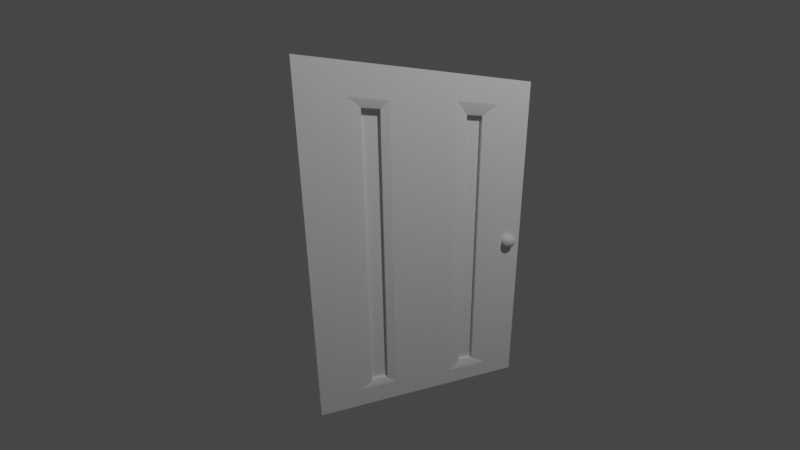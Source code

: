 # Source: door.blend  (saved by Blender 3.1.7; exported with 4.5.12 LTS)
import bpy
from mathutils import Matrix  # noqa: F401  (used for matrix-valued properties, if any)

bpy.ops.wm.read_factory_settings(use_empty=True)
scene = bpy.context.scene
scene.name = 'Scene'

# ---- collections
col_collection = bpy.data.collections.new('Collection'); scene.collection.children.link(col_collection)

# ---- node groups
ng_auto_smooth = bpy.data.node_groups.new('Auto Smooth', 'GeometryNodeTree')
_s = ng_auto_smooth.interface.new_socket(name='Geometry', in_out='OUTPUT', socket_type='NodeSocketGeometry')
_s = ng_auto_smooth.interface.new_socket(name='Geometry', in_out='INPUT', socket_type='NodeSocketGeometry')
_s = ng_auto_smooth.interface.new_socket(name='Angle', in_out='INPUT', socket_type='NodeSocketFloat')
_s.subtype = 'ANGLE'
_s.min_value = 0.0
_s.max_value = 3.142
ng_auto_smooth.is_modifier = True
_N = ng_auto_smooth.nodes; _L = ng_auto_smooth.links
n0 = _N.new('NodeGroupOutput'); n0.name = 'Group Output'; n0.location = (480, -100)
n1 = _N.new('NodeGroupInput'); n1.name = 'Group Input'; n1.location = (-420, -300)
n2 = _N.new('NodeGroupInput'); n2.name = 'Group Input.001'; n2.location = (-60, -100)
n3 = _N.new('GeometryNodeSetShadeSmooth'); n3.name = 'Set Shade Smooth'; n3.location = (120, -100)
n3.domain = 'EDGE'
n4 = _N.new('GeometryNodeSetShadeSmooth'); n4.name = 'Set Shade Smooth.001'; n4.location = (300, -100)
n5 = _N.new('GeometryNodeInputMeshEdgeAngle'); n5.name = 'Edge Angle'; n5.location = (-420, -220)
n6 = _N.new('GeometryNodeInputEdgeSmooth'); n6.name = 'Is Edge Smooth'; n6.location = (-60, -160)
n7 = _N.new('GeometryNodeInputShadeSmooth'); n7.name = 'Is Face Smooth'; n7.location = (-240, -340)
n8 = _N.new('FunctionNodeBooleanMath'); n8.name = 'Boolean Math'; n8.location = (-60, -220)
n9 = _N.new('FunctionNodeCompare'); n9.name = 'Compare'; n9.location = (-240, -180)
n9.operation = 'LESS_EQUAL'
_L.new(n5.outputs[0], n9.inputs[0])
_L.new(n4.outputs[0], n0.inputs[0])
_L.new(n1.outputs[1], n9.inputs[1])
_L.new(n9.outputs[0], n8.inputs[0])
_L.new(n7.outputs[0], n8.inputs[1])
_L.new(n2.outputs[0], n3.inputs[0])
_L.new(n6.outputs[0], n3.inputs[1])
_L.new(n3.outputs[0], n4.inputs[0])
_L.new(n8.outputs[0], n3.inputs[2])
n0.is_active_output = True

# ---- world
world_world = bpy.data.worlds.new('World'); scene.world = world_world
world_world.use_nodes = True; world_world.node_tree.nodes.clear()
_N = world_world.node_tree.nodes; _L = world_world.node_tree.links
n0 = _N.new('ShaderNodeOutputWorld'); n0.name = 'World Output'; n0.location = (300, 300)
n1 = _N.new('ShaderNodeBackground'); n1.name = 'Background'; n1.location = (10, 300)
n1.inputs[0].default_value = (0.05088, 0.05088, 0.05088, 1.0)
_L.new(n1.outputs[0], n0.inputs[0])
n0.is_active_output = True
world_world.color = (0.05088, 0.05088, 0.05088)
world_world.use_sun_shadow = False
world_world.sun_shadow_jitter_overblur = 0.0

# ---- cameras
cam_camera = bpy.data.cameras.new('Camera')
cam_camera.clip_end = 100.0
cam_camera.lens = 10.61
cam_camera.ortho_scale = 7.314

# ---- lights
light_light = bpy.data.lights.new('Light', 'POINT')
light_light.transmission_factor = 0.0
light_light.energy = 1000.0
light_light.shadow_soft_size = 0.1
light_light.shadow_maximum_resolution = 0.006
light_light.use_absolute_resolution = True

# ---- meshes
me_cube_001 = bpy.data.meshes.new('Cube.001')
me_cube_001.from_pydata([(-1.0, -1.0, -1.0), (0.6878, 0.3788, -0.8481), (0.6878, -0.5307, -0.8481), (0.6878, 0.3788, 0.7899), (-1.0, -1.0, 1.0), (-0.6878, -0.5307, -0.8481), (-0.6878, -0.5307, 0.7899), (-0.6878, 0.3788, -0.8481), (0.6878, 0.5307, -0.8481), (-0.6878, -0.3788, -0.8481), (-0.6878, 0.3788, 0.7899), (-0.6878, -0.3788, 0.7899), (0.6878, -0.5307, 0.7899), (-0.6878, 0.5307, -0.8481), (0.6878, 0.5307, 0.7899), (-0.6878, 0.5307, 0.7899), (-1.0, 1.0, -1.0), (0.6878, -0.3788, -0.8481), (-1.0, 1.0, 1.0), (0.6878, -0.3788, 0.7899), (1.0, -1.0, -1.0), (1.0, -1.0, 1.0), (1.0, 1.0, -1.0), (1.0, 1.0, 1.0), (-1.0, 0.3788, 0.7899), (-1.0, 0.5307, 0.7899), (-1.0, 0.3788, -0.8481), (-1.0, 0.5307, -0.8481), (-1.0, -0.5307, 0.7899), (-1.0, -0.3788, 0.7899), (-1.0, -0.5307, -0.8481), (-1.0, -0.3788, -0.8481), (1.0, -0.6294, 0.834), (0.927, -0.5307, 0.7899), (0.927, -0.3788, 0.7899), (1.0, -0.3058, 0.8351), (1.0, -0.3058, -0.8816), (0.927, -0.3788, -0.8481), (1.0, -0.6294, -0.88), (0.927, -0.5307, -0.8481), (0.8918, 0.5307, 0.7899), (1.0, 0.677, 0.8554), (1.0, 0.2706, 0.857), (0.8918, 0.3788, 0.7899), (0.8918, 0.5307, -0.8481), (1.0, 0.677, -0.8954), (1.0, 0.2706, -0.8978), (0.8918, 0.3788, -0.8481)], [], [(25, 18, 16, 27), (28, 4, 18, 25, 24, 26, 27, 16, 0, 30, 31, 29), (30, 0, 4, 28), (16, 18, 23, 22), (34, 19, 17, 37), (2, 12, 33, 39), (40, 14, 8, 44), (20, 21, 4, 0), (16, 22, 20, 0), (23, 18, 4, 21), (2, 17, 19, 12), (17, 2, 39, 37), (12, 19, 34, 33), (32, 21, 20, 38), (1, 8, 14, 3), (1, 3, 43, 47), (8, 1, 47, 44), (45, 22, 23, 41), (27, 13, 15, 25), (13, 7, 10, 15), (10, 7, 26, 24), (26, 7, 13, 27), (25, 15, 10, 24), (31, 9, 11, 29), (9, 5, 6, 11), (6, 5, 30, 28), (30, 5, 9, 31), (29, 11, 6, 28), (33, 34, 35, 32), (32, 38, 39, 33), (34, 37, 36, 35), (37, 39, 38, 36), (3, 14, 40, 43), (41, 42, 43, 40), (42, 46, 47, 43), (40, 44, 45, 41), (44, 47, 46, 45), (36, 38, 20, 22, 45, 46, 42, 41, 23, 21, 32, 35)])
me_cube_001.polygons.foreach_set('use_smooth', [True] * 38)
_uv = me_cube_001.uv_layers.new(name='UVMap')
_uv.uv.foreach_set('vector', [0.5987, 0.1913, 0.625, 0.25, 0.375, 0.25, 0.394, 0.1913, 0.5987, 0.05866, 0.625, 0.0, 0.625, 0.25, 0.5987, 0.1913, 0.5987, 0.1723, 0.394, 0.1723, 0.394, 0.1913, 0.375, 0.25, 0.375, 0.0, 0.394, 0.05866, 0.394, 0.07765, 0.5987, 0.07765, 0.394, 0.05866, 0.375, 0.0, 0.625, 0.0, 0.5987, 0.05866, 0.375, 0.25, 0.625, 0.25, 0.625, 0.5, 0.375, 0.5, 0.625, 0.2741, 0.625, 0.25, 0.375, 0.25, 0.375, 0.2741, 0.375, 1.0, 0.625, 1.0, 0.625, 0.9759, 0.375, 0.9759, 0.625, 0.2706, 0.625, 0.25, 0.375, 0.25, 0.375, 0.2706, 0.375, 0.75, 0.625, 0.75, 0.625, 1.0, 0.375, 1.0, 0.125, 0.5, 0.375, 0.5, 0.375, 0.75, 0.125, 0.75, 0.625, 0.5, 0.875, 0.5, 0.875, 0.75, 0.625, 0.75, 0.375, 0.0, 0.375, 0.25, 0.625, 0.25, 0.625, 0.0, 0.125, 0.5, 0.125, 0.75, 0.1491, 0.75, 0.1491, 0.5, 0.875, 0.75, 0.875, 0.5, 0.8509, 0.5, 0.8509, 0.75, 0.6043, 0.7037, 0.625, 0.75, 0.375, 0.75, 0.39, 0.7037, 0.375, 0.0, 0.375, 0.25, 0.625, 0.25, 0.625, 0.0, 0.375, 1.0, 0.625, 1.0, 0.625, 0.9794, 0.375, 0.9794, 0.125, 0.5, 0.125, 0.75, 0.1456, 0.75, 0.1456, 0.5, 0.3881, 0.5404, 0.375, 0.5, 0.625, 0.5, 0.6069, 0.5404, 0.375, 0.4685, 0.375, 0.5, 0.625, 0.5, 0.625, 0.4685, 0.375, 0.5, 0.375, 0.75, 0.625, 0.75, 0.625, 0.5, 0.625, 0.75, 0.375, 0.75, 0.375, 0.7815, 0.625, 0.7815, 0.3435, 0.75, 0.375, 0.75, 0.375, 0.5, 0.3435, 0.5, 0.6565, 0.5, 0.625, 0.5, 0.625, 0.75, 0.6565, 0.75, 0.375, 0.4685, 0.375, 0.5, 0.625, 0.5, 0.625, 0.4685, 0.375, 0.5, 0.375, 0.75, 0.625, 0.75, 0.625, 0.5, 0.625, 0.75, 0.375, 0.75, 0.375, 0.7815, 0.625, 0.7815, 0.3435, 0.75, 0.375, 0.75, 0.375, 0.5, 0.3435, 0.5, 0.6565, 0.5, 0.625, 0.5, 0.625, 0.75, 0.6565, 0.75, 0.5987, 0.6913, 0.5987, 0.6723, 0.6044, 0.6632, 0.6043, 0.7037, 0.6043, 0.7037, 0.39, 0.7037, 0.394, 0.6913, 0.5987, 0.6913, 0.5987, 0.6723, 0.394, 0.6723, 0.3898, 0.6632, 0.6044, 0.6632, 0.394, 0.6723, 0.394, 0.6913, 0.39, 0.7037, 0.3898, 0.6632, 0.875, 0.75, 0.875, 0.5, 0.8544, 0.5, 0.8544, 0.75, 0.6069, 0.5404, 0.6071, 0.5912, 0.5987, 0.5777, 0.5987, 0.5587, 0.6071, 0.5912, 0.3878, 0.5912, 0.394, 0.5777, 0.5987, 0.5777, 0.5987, 0.5587, 0.394, 0.5587, 0.3881, 0.5404, 0.6069, 0.5404, 0.394, 0.5587, 0.394, 0.5777, 0.3878, 0.5912, 0.3881, 0.5404, 0.3898, 0.6632, 0.39, 0.7037, 0.375, 0.75, 0.375, 0.5, 0.3881, 0.5404, 0.3878, 0.5912, 0.6071, 0.5912, 0.6069, 0.5404, 0.625, 0.5, 0.625, 0.75, 0.6043, 0.7037, 0.6044, 0.6632])
me_cube_001.use_remesh_fix_poles = True
me_cube_001.use_remesh_preserve_attributes = False
me_cube_001.update()
me_cylinder_001 = bpy.data.meshes.new('Cylinder.001')
me_cylinder_001.from_pydata([(0.0, 1.0, -1.0), (0.0, 1.0, 1.0), (0.1951, 0.9808, -1.0), (0.1951, 0.9808, 1.0), (0.3827, 0.9239, -1.0), (0.3827, 0.9239, 1.0), (0.5556, 0.8315, -1.0), (0.5556, 0.8315, 1.0), (0.7071, 0.7071, -1.0), (0.7071, 0.7071, 1.0), (0.8315, 0.5556, -1.0), (0.8315, 0.5556, 1.0), (0.9239, 0.3827, -1.0), (0.9239, 0.3827, 1.0), (0.9808, 0.1951, -1.0), (0.9808, 0.1951, 1.0), (1.0, -4.371e-08, -1.0), (1.0, -4.371e-08, 1.0), (0.9808, -0.1951, -1.0), (0.9808, -0.1951, 1.0), (0.9239, -0.3827, -1.0), (0.9239, -0.3827, 1.0), (0.8315, -0.5556, -1.0), (0.8315, -0.5556, 1.0), (0.7071, -0.7071, -1.0), (0.7071, -0.7071, 1.0), (0.5556, -0.8315, -1.0), (0.5556, -0.8315, 1.0), (0.3827, -0.9239, -1.0), (0.3827, -0.9239, 1.0), (0.1951, -0.9808, -1.0), (0.1951, -0.9808, 1.0), (-8.742e-08, -1.0, -1.0), (-8.742e-08, -1.0, 1.0), (-0.1951, -0.9808, -1.0), (-0.1951, -0.9808, 1.0), (-0.3827, -0.9239, -1.0), (-0.3827, -0.9239, 1.0), (-0.5556, -0.8315, -1.0), (-0.5556, -0.8315, 1.0), (-0.7071, -0.7071, -1.0), (-0.7071, -0.7071, 1.0), (-0.8315, -0.5556, -1.0), (-0.8315, -0.5556, 1.0), (-0.9239, -0.3827, -1.0), (-0.9239, -0.3827, 1.0), (-0.9808, -0.1951, -1.0), (-0.9808, -0.1951, 1.0), (-1.0, 1.192e-08, -1.0), (-1.0, 1.192e-08, 1.0), (-0.9808, 0.1951, -1.0), (-0.9808, 0.1951, 1.0), (-0.9239, 0.3827, -1.0), (-0.9239, 0.3827, 1.0), (-0.8315, 0.5556, -1.0), (-0.8315, 0.5556, 1.0), (-0.7071, 0.7071, -1.0), (-0.7071, 0.7071, 1.0), (-0.5556, 0.8315, -1.0), (-0.5556, 0.8315, 1.0), (-0.3827, 0.9239, -1.0), (-0.3827, 0.9239, 1.0), (-0.1951, 0.9808, -1.0), (-0.1951, 0.9808, 1.0)], [], [(0, 1, 3, 2), (2, 3, 5, 4), (4, 5, 7, 6), (6, 7, 9, 8), (8, 9, 11, 10), (10, 11, 13, 12), (12, 13, 15, 14), (14, 15, 17, 16), (16, 17, 19, 18), (18, 19, 21, 20), (20, 21, 23, 22), (22, 23, 25, 24), (24, 25, 27, 26), (26, 27, 29, 28), (28, 29, 31, 30), (30, 31, 33, 32), (32, 33, 35, 34), (34, 35, 37, 36), (36, 37, 39, 38), (38, 39, 41, 40), (40, 41, 43, 42), (42, 43, 45, 44), (44, 45, 47, 46), (46, 47, 49, 48), (48, 49, 51, 50), (50, 51, 53, 52), (52, 53, 55, 54), (54, 55, 57, 56), (56, 57, 59, 58), (58, 59, 61, 60), (3, 1, 63, 61, 59, 57, 55, 53, 51, 49, 47, 45, 43, 41, 39, 37, 35, 33, 31, 29, 27, 25, 23, 21, 19, 17, 15, 13, 11, 9, 7, 5), (60, 61, 63, 62), (62, 63, 1, 0), (0, 2, 4, 6, 8, 10, 12, 14, 16, 18, 20, 22, 24, 26, 28, 30, 32, 34, 36, 38, 40, 42, 44, 46, 48, 50, 52, 54, 56, 58, 60, 62)])
me_cylinder_001.polygons.foreach_set('use_smooth', [True] * 34)
_uv = me_cylinder_001.uv_layers.new(name='UVMap')
_uv.uv.foreach_set('vector', [1.0, 0.5, 1.0, 1.0, 0.9688, 1.0, 0.9688, 0.5, 0.9688, 0.5, 0.9688, 1.0, 0.9375, 1.0, 0.9375, 0.5, 0.9375, 0.5, 0.9375, 1.0, 0.9062, 1.0, 0.9062, 0.5, 0.9062, 0.5, 0.9062, 1.0, 0.875, 1.0, 0.875, 0.5, 0.875, 0.5, 0.875, 1.0, 0.8438, 1.0, 0.8438, 0.5, 0.8438, 0.5, 0.8438, 1.0, 0.8125, 1.0, 0.8125, 0.5, 0.8125, 0.5, 0.8125, 1.0, 0.7812, 1.0, 0.7812, 0.5, 0.7812, 0.5, 0.7812, 1.0, 0.75, 1.0, 0.75, 0.5, 0.75, 0.5, 0.75, 1.0, 0.7188, 1.0, 0.7188, 0.5, 0.7188, 0.5, 0.7188, 1.0, 0.6875, 1.0, 0.6875, 0.5, 0.6875, 0.5, 0.6875, 1.0, 0.6562, 1.0, 0.6562, 0.5, 0.6562, 0.5, 0.6562, 1.0, 0.625, 1.0, 0.625, 0.5, 0.625, 0.5, 0.625, 1.0, 0.5938, 1.0, 0.5938, 0.5, 0.5938, 0.5, 0.5938, 1.0, 0.5625, 1.0, 0.5625, 0.5, 0.5625, 0.5, 0.5625, 1.0, 0.5312, 1.0, 0.5312, 0.5, 0.5312, 0.5, 0.5312, 1.0, 0.5, 1.0, 0.5, 0.5, 0.5, 0.5, 0.5, 1.0, 0.4688, 1.0, 0.4688, 0.5, 0.4688, 0.5, 0.4688, 1.0, 0.4375, 1.0, 0.4375, 0.5, 0.4375, 0.5, 0.4375, 1.0, 0.4062, 1.0, 0.4062, 0.5, 0.4062, 0.5, 0.4062, 1.0, 0.375, 1.0, 0.375, 0.5, 0.375, 0.5, 0.375, 1.0, 0.3438, 1.0, 0.3438, 0.5, 0.3438, 0.5, 0.3438, 1.0, 0.3125, 1.0, 0.3125, 0.5, 0.3125, 0.5, 0.3125, 1.0, 0.2812, 1.0, 0.2812, 0.5, 0.2812, 0.5, 0.2812, 1.0, 0.25, 1.0, 0.25, 0.5, 0.25, 0.5, 0.25, 1.0, 0.2188, 1.0, 0.2188, 0.5, 0.2188, 0.5, 0.2188, 1.0, 0.1875, 1.0, 0.1875, 0.5, 0.1875, 0.5, 0.1875, 1.0, 0.1562, 1.0, 0.1562, 0.5, 0.1562, 0.5, 0.1562, 1.0, 0.125, 1.0, 0.125, 0.5, 0.125, 0.5, 0.125, 1.0, 0.09375, 1.0, 0.09375, 0.5, 0.09375, 0.5, 0.09375, 1.0, 0.0625, 1.0, 0.0625, 0.5, 0.2968, 0.4854, 0.25, 0.49, 0.2032, 0.4854, 0.1582, 0.4717, 0.1167, 0.4496, 0.08029, 0.4197, 0.05045, 0.3833, 0.02827, 0.3418, 0.01461, 0.2968, 0.01, 0.25, 0.01461, 0.2032, 0.02827, 0.1582, 0.05045, 0.1167, 0.08029, 0.08029, 0.1167, 0.05045, 0.1582, 0.02827, 0.2032, 0.01461, 0.25, 0.01, 0.2968, 0.01461, 0.3418, 0.02827, 0.3833, 0.05045, 0.4197, 0.08029, 0.4496, 0.1167, 0.4717, 0.1582, 0.4854, 0.2032, 0.49, 0.25, 0.4854, 0.2968, 0.4717, 0.3418, 0.4496, 0.3833, 0.4197, 0.4197, 0.3833, 0.4496, 0.3418, 0.4717, 0.0625, 0.5, 0.0625, 1.0, 0.03125, 1.0, 0.03125, 0.5, 0.03125, 0.5, 0.03125, 1.0, 0.0, 1.0, 0.0, 0.5, 0.75, 0.49, 0.7968, 0.4854, 0.8418, 0.4717, 0.8833, 0.4496, 0.9197, 0.4197, 0.9496, 0.3833, 0.9717, 0.3418, 0.9854, 0.2968, 0.99, 0.25, 0.9854, 0.2032, 0.9717, 0.1582, 0.9496, 0.1167, 0.9197, 0.08029, 0.8833, 0.05045, 0.8418, 0.02827, 0.7968, 0.01461, 0.75, 0.01, 0.7032, 0.01461, 0.6582, 0.02827, 0.6167, 0.05045, 0.5803, 0.08029, 0.5504, 0.1167, 0.5283, 0.1582, 0.5146, 0.2032, 0.51, 0.25, 0.5146, 0.2968, 0.5283, 0.3418, 0.5504, 0.3833, 0.5803, 0.4197, 0.6167, 0.4496, 0.6582, 0.4717, 0.7032, 0.4854])
me_cylinder_001.use_remesh_fix_poles = True
me_cylinder_001.use_remesh_preserve_attributes = False
me_cylinder_001.update()

# ---- curves / text
cu_surfpatch = bpy.data.curves.new('SurfPatch', 'CURVE')
cu_surfpatch.dimensions = '3D'
_sp = cu_surfpatch.splines.new('NURBS'); _sp.points.add(15)
_sp.points.foreach_set('co', [-1.5, -1.5, 0.0, 1.0, -1.5, -0.5, 0.0, 1.0, -1.5, 0.5, 0.0, 1.0, -1.5, 1.5, 0.0, 1.0, -0.5, -1.5, 0.0, 1.0, -0.5, -0.5, 1.0, 1.0, -0.5, 0.5, 1.0, 1.0, -0.5, 1.5, 0.0, 1.0, 0.5, -1.5, 0.0, 1.0, 0.5, -0.5, 1.0, 1.0, 0.5, 0.5, 1.0, 1.0, 0.5, 1.5, 0.0, 1.0, 1.5, -1.5, 0.0, 1.0, 1.5, -0.5, 0.0, 1.0, 1.5, 0.5, 0.0, 1.0, 1.5, 1.5, 0.0, 1.0])
_sp.points.foreach_set('radius', [0.0, 0.0, 0.0, 0.0, 0.0, 0.0, 0.0, 0.0, 0.0, 0.0, 0.0, 0.0, 0.0, 0.0, 0.0, 0.0])
_sp.resolution_u = 4
_sp.resolution_v = 4
cu_surfpatch.resolution_u = 4
cu_surfpatch.resolution_v = 4
cu_surfpatch.fill_mode = 'FULL'

# ---- objects
ob_light = bpy.data.objects.new('Light', light_light)
ob_camera = bpy.data.objects.new('Camera', cam_camera)
ob_cube = bpy.data.objects.new('Cube', me_cube_001)
ob_cylinder = bpy.data.objects.new('Cylinder', me_cylinder_001)
ob_surfpatch = bpy.data.objects.new('SurfPatch', cu_surfpatch)

# ---- transforms, parenting, visibility, modifiers, constraints
ob_light.location = (5.048, 2.063, 9.737)
ob_light.rotation_euler = (0.6503, 0.05522, 1.866)
ob_light.lock_rotations_4d = False
ob_light.empty_display_type = 'ARROWS'
ob_light.color = (0.0, 0.0, 0.0, 0.0)
ob_light.lineart.crease_threshold = 0.0
ob_camera.location = (3.282, -1.204, 3.315)
ob_camera.rotation_euler = (1.388, 0.01492, 1.302)
ob_camera.lock_rotations_4d = False
ob_camera.empty_display_type = 'ARROWS'
ob_camera.color = (0.0, 0.0, 0.0, 0.0)
ob_camera.display_type = 'WIRE'
ob_camera.lineart.crease_threshold = 0.0
ob_cube.location = (0.0, 0.0, 2.36)
ob_cube.scale = (0.25, 1.58, 2.32)
_m = ob_cube.modifiers.new('Auto Smooth', 'NODES')
_m.node_group = ng_auto_smooth
_gi = [s.identifier for s in ng_auto_smooth.interface.items_tree if s.item_type == 'SOCKET' and s.in_out == 'INPUT']
_m[_gi[1]] = 0.7837  # Angle
ob_cylinder.location = (0.2574, 1.36, 2.368)
ob_cylinder.rotation_euler = (0.0, 1.571, 0.0)
ob_cylinder.scale = (0.0905, 0.09757, 0.06449)
ob_surfpatch.location = (1.186, 1.337, 2.382)
ob_surfpatch.rotation_euler = (1.571, 0.0, -1.571)
ob_surfpatch.empty_image_offset = (0.0, 0.0)

# ---- collection membership
col_collection.objects.link(ob_light)
col_collection.objects.link(ob_camera)
col_collection.objects.link(ob_cube)
col_collection.objects.link(ob_cylinder)
col_collection.objects.link(ob_surfpatch)

# ---- scene / render settings (as saved in the file)
scene.camera = ob_camera
scene.frame_start = 1; scene.frame_end = 250; scene.frame_set(1)
scene.render.engine = 'BLENDER_EEVEE_NEXT'
scene.cycles.sampling_pattern = 'TABULATED_SOBOL'
scene.cycles.use_light_tree = False
scene.view_settings.view_transform = 'Filmic'
bpy.context.view_layer.update()
